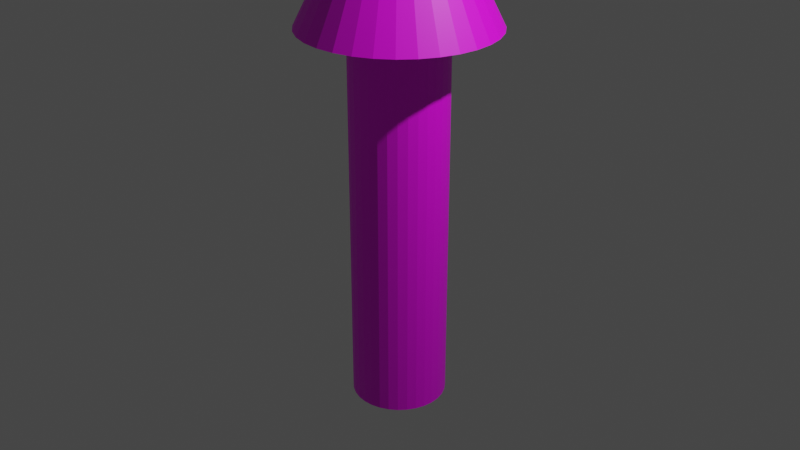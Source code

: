 # Source: Arrow.blend  (saved by Blender 3.1.7; exported with 4.5.12 LTS)
import bpy
from mathutils import Matrix  # noqa: F401  (used for matrix-valued properties, if any)

bpy.ops.wm.read_factory_settings(use_empty=True)
scene = bpy.context.scene
scene.name = 'Scene'

# ---- collections
col_collection = bpy.data.collections.new('Collection'); scene.collection.children.link(col_collection)

# ---- images (referenced by path relative to the original .blend; pixels are not part of the script)
import os
ASSET_DIR = os.environ.get("B2B_ASSET_DIR", "")  # directory of the original .blend (textures are referenced by path, not embedded)
HERE = os.path.dirname(os.path.abspath(__file__))  # packed textures are extracted next to this script under _unpacked/

def load_image(name, relpath, width, height, colorspace="sRGB"):
    """Load a texture the original file referenced (path relative to the .blend, or extracted next to this script)."""
    p = next((c for c in (os.path.join(HERE, relpath), os.path.join(ASSET_DIR, relpath)) if relpath and os.path.exists(c)), "")
    if p:
        img = bpy.data.images.load(p, check_existing=True)
        img.name = name
    else:  # same state as the original file: an image datablock whose file is absent (Cycles renders it pink)
        img = bpy.data.images.new(name, width, height)
        img.source = "FILE"
        img.filepath = "//" + (relpath or name)
    img.colorspace_settings.name = colorspace
    return img
img_wood_jpg = load_image('wood.jpg', 'wood.jpg', 1024, 1024, 'sRGB')

# ---- materials (node trees are filled in below, after node groups)
mat_legno = bpy.data.materials.new('Legno')
mat_legno.use_transparent_shadow = False

# ---- material node trees
mat_legno.use_nodes = True; mat_legno.node_tree.nodes.clear()
_N = mat_legno.node_tree.nodes; _L = mat_legno.node_tree.links
n0 = _N.new('ShaderNodeBsdfPrincipled'); n0.name = 'Principled BSDF'; n0.location = (10, 300)
n0.distribution = 'GGX'
n0.subsurface_method = 'RANDOM_WALK_SKIN'
n0.inputs[3].default_value = 1.45
n0.inputs[27].default_value = (0.0, 0.0, 0.0, 1.0)
n0.inputs[28].default_value = 1.0
n1 = _N.new('ShaderNodeOutputMaterial'); n1.name = 'Material Output'; n1.location = (300, 300)
n2 = _N.new('ShaderNodeUVMap'); n2.name = 'UV Map'; n2.location = (-638, 169)
n2.uv_map = 'UVMap'
n3 = _N.new('ShaderNodeTexImage'); n3.name = 'Image Texture'; n3.location = (-426, 175)
n3.image = img_wood_jpg
_L.new(n0.outputs[0], n1.inputs[0])
_L.new(n2.outputs[0], n3.inputs[0])
_L.new(n3.outputs[0], n0.inputs[0])
n1.is_active_output = True

# ---- world
world_world = bpy.data.worlds.new('World'); scene.world = world_world
world_world.use_nodes = True; world_world.node_tree.nodes.clear()
_N = world_world.node_tree.nodes; _L = world_world.node_tree.links
n0 = _N.new('ShaderNodeOutputWorld'); n0.name = 'World Output'; n0.location = (300, 300)
n1 = _N.new('ShaderNodeBackground'); n1.name = 'Background'; n1.location = (10, 300)
n1.inputs[0].default_value = (0.05088, 0.05088, 0.05088, 1.0)
_L.new(n1.outputs[0], n0.inputs[0])
n0.is_active_output = True
world_world.color = (0.05088, 0.05088, 0.05088)
world_world.use_sun_shadow = False
world_world.sun_shadow_jitter_overblur = 0.0

# ---- cameras
cam_camera = bpy.data.cameras.new('Camera')
cam_camera.clip_end = 100.0
cam_camera.ortho_scale = 7.314

# ---- lights
light_light = bpy.data.lights.new('Light', 'POINT')
light_light.transmission_factor = 0.0
light_light.energy = 1000.0
light_light.shadow_soft_size = 0.1
light_light.shadow_maximum_resolution = 0.006
light_light.use_absolute_resolution = True

# ---- meshes
me_cylinder = bpy.data.meshes.new('Cylinder')
me_cylinder.from_pydata([(0.0, 1.0, -1.0), (0.0, 1.0, 1.0), (0.1951, 0.9808, -1.0), (0.1951, 0.9808, 1.0), (0.3827, 0.9239, -1.0), (0.3827, 0.9239, 1.0), (0.5556, 0.8315, -1.0), (0.5556, 0.8315, 1.0), (0.7071, 0.7071, -1.0), (0.7071, 0.7071, 1.0), (0.8315, 0.5556, -1.0), (0.8315, 0.5556, 1.0), (0.9239, 0.3827, -1.0), (0.9239, 0.3827, 1.0), (0.9808, 0.1951, -1.0), (0.9808, 0.1951, 1.0), (1.0, -4.371e-08, -1.0), (1.0, -4.371e-08, 1.0), (0.9808, -0.1951, -1.0), (0.9808, -0.1951, 1.0), (0.9239, -0.3827, -1.0), (0.9239, -0.3827, 1.0), (0.8315, -0.5556, -1.0), (0.8315, -0.5556, 1.0), (0.7071, -0.7071, -1.0), (0.7071, -0.7071, 1.0), (0.5556, -0.8315, -1.0), (0.5556, -0.8315, 1.0), (0.3827, -0.9239, -1.0), (0.3827, -0.9239, 1.0), (0.1951, -0.9808, -1.0), (0.1951, -0.9808, 1.0), (-8.742e-08, -1.0, -1.0), (-8.742e-08, -1.0, 1.0), (-0.1951, -0.9808, -1.0), (-0.1951, -0.9808, 1.0), (-0.3827, -0.9239, -1.0), (-0.3827, -0.9239, 1.0), (-0.5556, -0.8315, -1.0), (-0.5556, -0.8315, 1.0), (-0.7071, -0.7071, -1.0), (-0.7071, -0.7071, 1.0), (-0.8315, -0.5556, -1.0), (-0.8315, -0.5556, 1.0), (-0.9239, -0.3827, -1.0), (-0.9239, -0.3827, 1.0), (-0.9808, -0.1951, -1.0), (-0.9808, -0.1951, 1.0), (-1.0, 1.192e-08, -1.0), (-1.0, 1.192e-08, 1.0), (-0.9808, 0.1951, -1.0), (-0.9808, 0.1951, 1.0), (-0.9239, 0.3827, -1.0), (-0.9239, 0.3827, 1.0), (-0.8315, 0.5556, -1.0), (-0.8315, 0.5556, 1.0), (-0.7071, 0.7071, -1.0), (-0.7071, 0.7071, 1.0), (-0.5556, 0.8315, -1.0), (-0.5556, 0.8315, 1.0), (-0.3827, 0.9239, -1.0), (-0.3827, 0.9239, 1.0), (-0.1951, 0.9808, -1.0), (-0.1951, 0.9808, 1.0)], [], [(0, 1, 3, 2), (2, 3, 5, 4), (4, 5, 7, 6), (6, 7, 9, 8), (8, 9, 11, 10), (10, 11, 13, 12), (12, 13, 15, 14), (14, 15, 17, 16), (16, 17, 19, 18), (18, 19, 21, 20), (20, 21, 23, 22), (22, 23, 25, 24), (24, 25, 27, 26), (26, 27, 29, 28), (28, 29, 31, 30), (30, 31, 33, 32), (32, 33, 35, 34), (34, 35, 37, 36), (36, 37, 39, 38), (38, 39, 41, 40), (40, 41, 43, 42), (42, 43, 45, 44), (44, 45, 47, 46), (46, 47, 49, 48), (48, 49, 51, 50), (50, 51, 53, 52), (52, 53, 55, 54), (54, 55, 57, 56), (56, 57, 59, 58), (58, 59, 61, 60), (3, 1, 63, 61, 59, 57, 55, 53, 51, 49, 47, 45, 43, 41, 39, 37, 35, 33, 31, 29, 27, 25, 23, 21, 19, 17, 15, 13, 11, 9, 7, 5), (60, 61, 63, 62), (62, 63, 1, 0), (0, 2, 4, 6, 8, 10, 12, 14, 16, 18, 20, 22, 24, 26, 28, 30, 32, 34, 36, 38, 40, 42, 44, 46, 48, 50, 52, 54, 56, 58, 60, 62)])
_uv = me_cylinder.uv_layers.new(name='UVMap')
_uv.uv.foreach_set('vector', [1.0, 0.5, 1.0, 1.0, 0.9688, 1.0, 0.9688, 0.5, 0.9688, 0.5, 0.9688, 1.0, 0.9375, 1.0, 0.9375, 0.5, 0.9375, 0.5, 0.9375, 1.0, 0.9062, 1.0, 0.9062, 0.5, 0.9062, 0.5, 0.9062, 1.0, 0.875, 1.0, 0.875, 0.5, 0.875, 0.5, 0.875, 1.0, 0.8438, 1.0, 0.8438, 0.5, 0.8438, 0.5, 0.8438, 1.0, 0.8125, 1.0, 0.8125, 0.5, 0.8125, 0.5, 0.8125, 1.0, 0.7812, 1.0, 0.7812, 0.5, 0.7812, 0.5, 0.7812, 1.0, 0.75, 1.0, 0.75, 0.5, 0.75, 0.5, 0.75, 1.0, 0.7188, 1.0, 0.7188, 0.5, 0.7188, 0.5, 0.7188, 1.0, 0.6875, 1.0, 0.6875, 0.5, 0.6875, 0.5, 0.6875, 1.0, 0.6562, 1.0, 0.6562, 0.5, 0.6562, 0.5, 0.6562, 1.0, 0.625, 1.0, 0.625, 0.5, 0.625, 0.5, 0.625, 1.0, 0.5938, 1.0, 0.5938, 0.5, 0.5938, 0.5, 0.5938, 1.0, 0.5625, 1.0, 0.5625, 0.5, 0.5625, 0.5, 0.5625, 1.0, 0.5312, 1.0, 0.5312, 0.5, 0.5312, 0.5, 0.5312, 1.0, 0.5, 1.0, 0.5, 0.5, 0.5, 0.5, 0.5, 1.0, 0.4688, 1.0, 0.4688, 0.5, 0.4688, 0.5, 0.4688, 1.0, 0.4375, 1.0, 0.4375, 0.5, 0.4375, 0.5, 0.4375, 1.0, 0.4062, 1.0, 0.4062, 0.5, 0.4062, 0.5, 0.4062, 1.0, 0.375, 1.0, 0.375, 0.5, 0.375, 0.5, 0.375, 1.0, 0.3438, 1.0, 0.3438, 0.5, 0.3438, 0.5, 0.3438, 1.0, 0.3125, 1.0, 0.3125, 0.5, 0.3125, 0.5, 0.3125, 1.0, 0.2812, 1.0, 0.2812, 0.5, 0.2812, 0.5, 0.2812, 1.0, 0.25, 1.0, 0.25, 0.5, 0.25, 0.5, 0.25, 1.0, 0.2188, 1.0, 0.2188, 0.5, 0.2188, 0.5, 0.2188, 1.0, 0.1875, 1.0, 0.1875, 0.5, 0.1875, 0.5, 0.1875, 1.0, 0.1562, 1.0, 0.1562, 0.5, 0.1562, 0.5, 0.1562, 1.0, 0.125, 1.0, 0.125, 0.5, 0.125, 0.5, 0.125, 1.0, 0.09375, 1.0, 0.09375, 0.5, 0.09375, 0.5, 0.09375, 1.0, 0.0625, 1.0, 0.0625, 0.5, 0.2968, 0.4854, 0.25, 0.49, 0.2032, 0.4854, 0.1582, 0.4717, 0.1167, 0.4496, 0.08029, 0.4197, 0.05045, 0.3833, 0.02827, 0.3418, 0.01461, 0.2968, 0.01, 0.25, 0.01461, 0.2032, 0.02827, 0.1582, 0.05045, 0.1167, 0.08029, 0.08029, 0.1167, 0.05045, 0.1582, 0.02827, 0.2032, 0.01461, 0.25, 0.01, 0.2968, 0.01461, 0.3418, 0.02827, 0.3833, 0.05045, 0.4197, 0.08029, 0.4496, 0.1167, 0.4717, 0.1582, 0.4854, 0.2032, 0.49, 0.25, 0.4854, 0.2968, 0.4717, 0.3418, 0.4496, 0.3833, 0.4197, 0.4197, 0.3833, 0.4496, 0.3418, 0.4717, 0.0625, 0.5, 0.0625, 1.0, 0.03125, 1.0, 0.03125, 0.5, 0.03125, 0.5, 0.03125, 1.0, 0.0, 1.0, 0.0, 0.5, 0.75, 0.49, 0.7968, 0.4854, 0.8418, 0.4717, 0.8833, 0.4496, 0.9197, 0.4197, 0.9496, 0.3833, 0.9717, 0.3418, 0.9854, 0.2968, 0.99, 0.25, 0.9854, 0.2032, 0.9717, 0.1582, 0.9496, 0.1167, 0.9197, 0.08029, 0.8833, 0.05045, 0.8418, 0.02827, 0.7968, 0.01461, 0.75, 0.01, 0.7032, 0.01461, 0.6582, 0.02827, 0.6167, 0.05045, 0.5803, 0.08029, 0.5504, 0.1167, 0.5283, 0.1582, 0.5146, 0.2032, 0.51, 0.25, 0.5146, 0.2968, 0.5283, 0.3418, 0.5504, 0.3833, 0.5803, 0.4197, 0.6167, 0.4496, 0.6582, 0.4717, 0.7032, 0.4854])
me_cylinder.materials.append(mat_legno)
me_cylinder.use_remesh_fix_poles = True
me_cylinder.use_remesh_preserve_attributes = False
me_cylinder.update()
me_cone = bpy.data.meshes.new('Cone')
me_cone.from_pydata([(0.0, 1.0, -1.0), (0.1951, 0.9808, -1.0), (0.3827, 0.9239, -1.0), (0.5556, 0.8315, -1.0), (0.7071, 0.7071, -1.0), (0.8315, 0.5556, -1.0), (0.9239, 0.3827, -1.0), (0.9808, 0.1951, -1.0), (1.0, -4.371e-08, -1.0), (0.9808, -0.1951, -1.0), (0.9239, -0.3827, -1.0), (0.8315, -0.5556, -1.0), (0.7071, -0.7071, -1.0), (0.5556, -0.8315, -1.0), (0.3827, -0.9239, -1.0), (0.1951, -0.9808, -1.0), (-8.742e-08, -1.0, -1.0), (-0.1951, -0.9808, -1.0), (-0.3827, -0.9239, -1.0), (-0.5556, -0.8315, -1.0), (-0.7071, -0.7071, -1.0), (-0.8315, -0.5556, -1.0), (-0.9239, -0.3827, -1.0), (-0.9808, -0.1951, -1.0), (-1.0, 1.192e-08, -1.0), (-0.9808, 0.1951, -1.0), (-0.9239, 0.3827, -1.0), (-0.8315, 0.5556, -1.0), (-0.7071, 0.7071, -1.0), (-0.5556, 0.8315, -1.0), (-0.3827, 0.9239, -1.0), (-0.1951, 0.9808, -1.0), (0.0, 0.0, 1.0)], [], [(0, 32, 1), (1, 32, 2), (2, 32, 3), (3, 32, 4), (4, 32, 5), (5, 32, 6), (6, 32, 7), (7, 32, 8), (8, 32, 9), (9, 32, 10), (10, 32, 11), (11, 32, 12), (12, 32, 13), (13, 32, 14), (14, 32, 15), (15, 32, 16), (16, 32, 17), (17, 32, 18), (18, 32, 19), (19, 32, 20), (20, 32, 21), (21, 32, 22), (22, 32, 23), (23, 32, 24), (24, 32, 25), (25, 32, 26), (26, 32, 27), (27, 32, 28), (28, 32, 29), (29, 32, 30), (0, 1, 2, 3, 4, 5, 6, 7, 8, 9, 10, 11, 12, 13, 14, 15, 16, 17, 18, 19, 20, 21, 22, 23, 24, 25, 26, 27, 28, 29, 30, 31), (30, 32, 31), (31, 32, 0)])
_uv = me_cone.uv_layers.new(name='UVMap')
_uv.uv.foreach_set('vector', [0.2533, 0.9456, 0.3262, 0.4485, 0.2918, 0.9476, 0.2918, 0.9476, 0.3262, 0.4485, 0.3262, 0.9447, 0.7747, 0.002895, 0.7747, 0.4991, 0.7403, 0.0, 0.7403, 0.0, 0.7747, 0.4991, 0.7018, 0.002004, 0.7018, 0.002004, 0.7747, 0.4991, 0.6608, 0.00883, 0.6608, 0.00883, 0.7747, 0.4991, 0.6188, 0.02022, 0.6188, 0.02022, 0.7747, 0.4991, 0.5774, 0.03572, 0.5774, 0.03572, 0.7747, 0.4991, 0.5383, 0.05476, 0.5383, 0.05476, 0.7747, 0.4991, 0.5029, 0.07659, 0.5029, 0.07659, 0.7747, 0.4991, 0.4726, 0.1004, 0.4726, 0.1004, 0.7747, 0.4991, 0.4485, 0.1252, 0.7225, 0.4997, 0.7225, 1.0, 0.684, 0.4991, 0.684, 0.4991, 0.7225, 1.0, 0.6426, 0.5031, 0.6426, 0.5031, 0.7225, 1.0, 0.5999, 0.5115, 0.5999, 0.5115, 0.7225, 1.0, 0.5576, 0.5242, 0.5576, 0.5242, 0.7225, 1.0, 0.5172, 0.5405, 0.5172, 0.5405, 0.7225, 1.0, 0.4804, 0.5598, 0.4804, 0.5598, 0.7225, 1.0, 0.4485, 0.5814, 0.9965, 0.4997, 0.9965, 1.0, 0.958, 0.4991, 0.958, 0.4991, 0.9965, 1.0, 0.9166, 0.5031, 0.9166, 0.5031, 0.9965, 1.0, 0.8739, 0.5115, 0.8739, 0.5115, 0.9965, 1.0, 0.8315, 0.5242, 0.8315, 0.5242, 0.9965, 1.0, 0.7912, 0.5405, 0.7912, 0.5405, 0.9965, 1.0, 0.7544, 0.5598, 0.7544, 0.5598, 0.9965, 1.0, 0.7225, 0.5814, 0.0, 0.8224, 0.3262, 0.4485, 0.02405, 0.8472, 0.02405, 0.8472, 0.3262, 0.4485, 0.05436, 0.871, 0.05436, 0.871, 0.3262, 0.4485, 0.08976, 0.8928, 0.08976, 0.8928, 0.3262, 0.4485, 0.1289, 0.9119, 0.1289, 0.9119, 0.3262, 0.4485, 0.1703, 0.9274, 0.008618, 0.2897, 0.0, 0.2463, 0.0, 0.2022, 0.008618, 0.1588, 0.02552, 0.118, 0.05006, 0.0813, 0.0813, 0.05006, 0.118, 0.02552, 0.1588, 0.008618, 0.2022, 0.0, 0.2463, 0.0, 0.2897, 0.008618, 0.3305, 0.02552, 0.3672, 0.05006, 0.3984, 0.0813, 0.423, 0.118, 0.4399, 0.1588, 0.4485, 0.2022, 0.4485, 0.2463, 0.4399, 0.2897, 0.423, 0.3305, 0.3984, 0.3672, 0.3672, 0.3984, 0.3305, 0.423, 0.2897, 0.4399, 0.2463, 0.4485, 0.2022, 0.4485, 0.1588, 0.4399, 0.118, 0.423, 0.0813, 0.3984, 0.05006, 0.3672, 0.02552, 0.3305, 0.1703, 0.9274, 0.3262, 0.4485, 0.2123, 0.9388, 0.2123, 0.9388, 0.3262, 0.4485, 0.2533, 0.9456])
me_cone.materials.append(mat_legno)
me_cone.use_remesh_fix_poles = True
me_cone.use_remesh_preserve_attributes = False
me_cone.update()

# ---- objects
ob_light = bpy.data.objects.new('Light', light_light)
ob_camera = bpy.data.objects.new('Camera', cam_camera)
ob_cylinder = bpy.data.objects.new('Cylinder', me_cylinder)
ob_cone = bpy.data.objects.new('Cone', me_cone)

# ---- transforms, parenting, visibility, modifiers, constraints
ob_light.location = (4.076, 1.005, 5.904)
ob_light.rotation_euler = (0.6503, 0.05522, 1.866)
ob_light.lock_rotations_4d = False
ob_light.empty_display_type = 'ARROWS'
ob_light.color = (0.0, 0.0, 0.0, 0.0)
ob_light.lineart.crease_threshold = 0.0
ob_camera.location = (7.359, -6.926, 4.958)
ob_camera.rotation_euler = (1.109, 0.0, 0.8149)
ob_camera.lock_rotations_4d = False
ob_camera.empty_display_type = 'ARROWS'
ob_camera.color = (0.0, 0.0, 0.0, 0.0)
ob_camera.display_type = 'WIRE'
ob_camera.lineart.crease_threshold = 0.0
ob_cylinder.location = (0.0, 0.0, 0.0)
ob_cylinder.scale = (0.5, 0.5, 2.0)
ob_cone.location = (0.0, 0.0, 3.0)

# ---- collection membership
col_collection.objects.link(ob_light)
col_collection.objects.link(ob_camera)
col_collection.objects.link(ob_cylinder)
col_collection.objects.link(ob_cone)

# ---- scene / render settings (as saved in the file)
scene.camera = ob_camera
scene.frame_start = 1; scene.frame_end = 250; scene.frame_set(1)
scene.render.engine = 'BLENDER_EEVEE_NEXT'
scene.cycles.sampling_pattern = 'TABULATED_SOBOL'
scene.cycles.use_light_tree = False
scene.view_settings.view_transform = 'Filmic'
bpy.context.view_layer.update()
